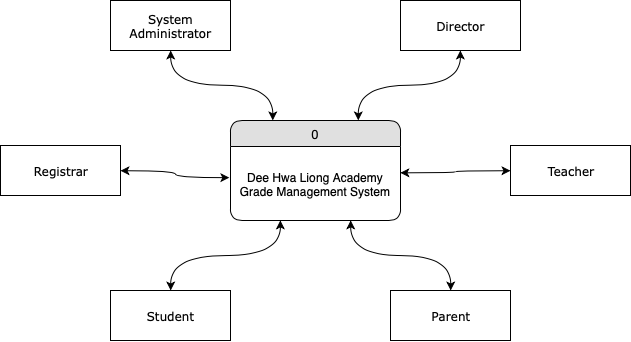

The diagram above was exported from draw.io. Its source (the exported page's mxGraphModel, read from the mxfile embedded in the PNG):
<mxGraphModel dx="1646" dy="67" grid="1" gridSize="10" guides="1" tooltips="1" connect="1" arrows="1" fold="1" page="1" pageScale="1" pageWidth="1100" pageHeight="850" background="#ffffff" math="0" shadow="0">
  <root>
    <mxCell id="0" />
    <mxCell id="1" parent="0" />
    <mxCell id="kkWWG5NBmKIUJBOxEOTQ-9" value="0" style="swimlane;html=1;fontStyle=0;childLayout=stackLayout;horizontal=1;startSize=26;fillColor=#e0e0e0;horizontalStack=0;resizeParent=1;resizeLast=0;collapsible=1;marginBottom=0;swimlaneFillColor=#ffffff;align=center;rounded=1;shadow=0;comic=0;labelBackgroundColor=none;strokeWidth=1;fontFamily=Verdana;fontSize=12" vertex="1" parent="1">
      <mxGeometry x="480" y="1260" width="170" height="100" as="geometry" />
    </mxCell>
    <mxCell id="kkWWG5NBmKIUJBOxEOTQ-10" value="Dee Hwa Liong Academy Grade Management System" style="text;html=1;strokeColor=none;fillColor=none;spacingLeft=4;spacingRight=4;whiteSpace=wrap;overflow=hidden;rotatable=0;points=[[0,0.5],[1,0.5]];portConstraint=eastwest;align=center;flipV=0;flipH=1;verticalAlign=middle;" vertex="1" parent="kkWWG5NBmKIUJBOxEOTQ-9">
      <mxGeometry y="26" width="170" height="74" as="geometry" />
    </mxCell>
    <mxCell id="kkWWG5NBmKIUJBOxEOTQ-53" style="edgeStyle=orthogonalEdgeStyle;rounded=0;orthogonalLoop=1;jettySize=auto;html=1;entryX=0.25;entryY=0;entryDx=0;entryDy=0;curved=1;startArrow=classic;startFill=1;" edge="1" parent="1" source="kkWWG5NBmKIUJBOxEOTQ-17" target="kkWWG5NBmKIUJBOxEOTQ-9">
      <mxGeometry relative="1" as="geometry" />
    </mxCell>
    <mxCell id="kkWWG5NBmKIUJBOxEOTQ-17" value="System Administrator" style="whiteSpace=wrap;html=1;rounded=0;shadow=0;comic=0;labelBackgroundColor=none;strokeWidth=1;fontFamily=Verdana;fontSize=12;align=center;" vertex="1" parent="1">
      <mxGeometry x="360" y="1140" width="120" height="50" as="geometry" />
    </mxCell>
    <mxCell id="kkWWG5NBmKIUJBOxEOTQ-56" style="edgeStyle=orthogonalEdgeStyle;curved=1;rounded=0;orthogonalLoop=1;jettySize=auto;html=1;entryX=1.007;entryY=0.421;entryDx=0;entryDy=0;entryPerimeter=0;startArrow=classic;startFill=1;" edge="1" parent="1" source="kkWWG5NBmKIUJBOxEOTQ-48" target="kkWWG5NBmKIUJBOxEOTQ-10">
      <mxGeometry relative="1" as="geometry" />
    </mxCell>
    <mxCell id="kkWWG5NBmKIUJBOxEOTQ-48" value="Registrar" style="whiteSpace=wrap;html=1;rounded=0;shadow=0;comic=0;labelBackgroundColor=none;strokeWidth=1;fontFamily=Verdana;fontSize=12;align=center;" vertex="1" parent="1">
      <mxGeometry x="250" y="1285" width="120" height="50" as="geometry" />
    </mxCell>
    <mxCell id="kkWWG5NBmKIUJBOxEOTQ-57" style="edgeStyle=orthogonalEdgeStyle;curved=1;rounded=0;orthogonalLoop=1;jettySize=auto;html=1;entryX=0.706;entryY=1;entryDx=0;entryDy=0;entryPerimeter=0;startArrow=classic;startFill=1;" edge="1" parent="1" source="kkWWG5NBmKIUJBOxEOTQ-49" target="kkWWG5NBmKIUJBOxEOTQ-10">
      <mxGeometry relative="1" as="geometry" />
    </mxCell>
    <mxCell id="kkWWG5NBmKIUJBOxEOTQ-49" value="Student" style="whiteSpace=wrap;html=1;rounded=0;shadow=0;comic=0;labelBackgroundColor=none;strokeWidth=1;fontFamily=Verdana;fontSize=12;align=center;" vertex="1" parent="1">
      <mxGeometry x="360" y="1430" width="120" height="50" as="geometry" />
    </mxCell>
    <mxCell id="kkWWG5NBmKIUJBOxEOTQ-54" style="edgeStyle=orthogonalEdgeStyle;curved=1;rounded=0;orthogonalLoop=1;jettySize=auto;html=1;entryX=0.75;entryY=0;entryDx=0;entryDy=0;startArrow=classic;startFill=1;" edge="1" parent="1" source="kkWWG5NBmKIUJBOxEOTQ-50" target="kkWWG5NBmKIUJBOxEOTQ-9">
      <mxGeometry relative="1" as="geometry" />
    </mxCell>
    <mxCell id="kkWWG5NBmKIUJBOxEOTQ-50" value="Director" style="whiteSpace=wrap;html=1;rounded=0;shadow=0;comic=0;labelBackgroundColor=none;strokeWidth=1;fontFamily=Verdana;fontSize=12;align=center;" vertex="1" parent="1">
      <mxGeometry x="650" y="1140" width="120" height="50" as="geometry" />
    </mxCell>
    <mxCell id="kkWWG5NBmKIUJBOxEOTQ-55" style="edgeStyle=orthogonalEdgeStyle;curved=1;rounded=0;orthogonalLoop=1;jettySize=auto;html=1;entryX=0.001;entryY=0.356;entryDx=0;entryDy=0;entryPerimeter=0;startArrow=classic;startFill=1;" edge="1" parent="1" source="kkWWG5NBmKIUJBOxEOTQ-51" target="kkWWG5NBmKIUJBOxEOTQ-10">
      <mxGeometry relative="1" as="geometry" />
    </mxCell>
    <mxCell id="kkWWG5NBmKIUJBOxEOTQ-51" value="Teacher" style="whiteSpace=wrap;html=1;rounded=0;shadow=0;comic=0;labelBackgroundColor=none;strokeWidth=1;fontFamily=Verdana;fontSize=12;align=center;" vertex="1" parent="1">
      <mxGeometry x="760" y="1285" width="120" height="50" as="geometry" />
    </mxCell>
    <mxCell id="kkWWG5NBmKIUJBOxEOTQ-58" style="edgeStyle=orthogonalEdgeStyle;curved=1;rounded=0;orthogonalLoop=1;jettySize=auto;html=1;entryX=0.294;entryY=1;entryDx=0;entryDy=0;entryPerimeter=0;startArrow=classic;startFill=1;" edge="1" parent="1" source="kkWWG5NBmKIUJBOxEOTQ-52" target="kkWWG5NBmKIUJBOxEOTQ-10">
      <mxGeometry relative="1" as="geometry" />
    </mxCell>
    <mxCell id="kkWWG5NBmKIUJBOxEOTQ-52" value="Parent" style="whiteSpace=wrap;html=1;rounded=0;shadow=0;comic=0;labelBackgroundColor=none;strokeWidth=1;fontFamily=Verdana;fontSize=12;align=center;" vertex="1" parent="1">
      <mxGeometry x="640" y="1430" width="120" height="50" as="geometry" />
    </mxCell>
  </root>
</mxGraphModel>